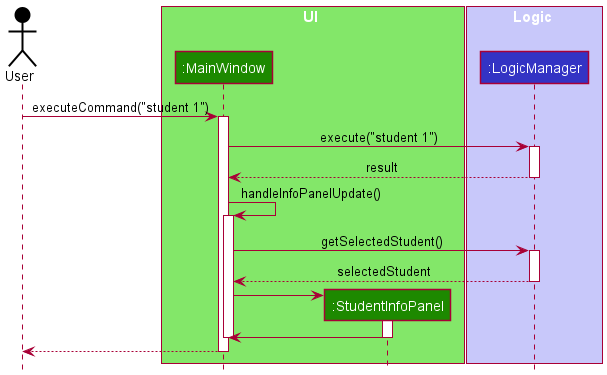

The diagram above was rendered by PlantUML. Its source (embedded in the PNG):
@startuml
!include ../style.puml

Actor User as user USER_COLOR

box UI UI_COLOR_T1
participant ":MainWindow" as MainWindow UI_COLOR
participant ":StudentInfoPanel" as StudentInfoPanel UI_COLOR
end box

box Logic LOGIC_COLOR_T1
participant ":LogicManager" as LogicManager LOGIC_COLOR
end box

user -> MainWindow : executeCommand("student 1")
activate MainWindow

MainWindow -> LogicManager : execute("student 1")
activate LogicManager
LogicManager --> MainWindow : result
deactivate LogicManager

MainWindow -> MainWindow : handleInfoPanelUpdate()
activate MainWindow

MainWindow -> LogicManager : getSelectedStudent()
activate LogicManager
LogicManager --> MainWindow : selectedStudent
deactivate LogicManager

create StudentInfoPanel
MainWindow -> StudentInfoPanel
activate StudentInfoPanel
StudentInfoPanel -> MainWindow
deactivate StudentInfoPanel

deactivate MainWindow
MainWindow --> user
deactivate MainWindow


@enduml